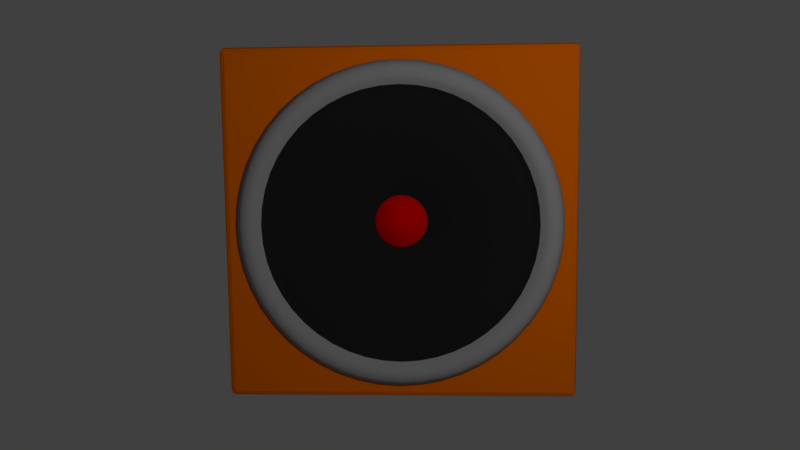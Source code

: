 # Source: speaker.blend  (saved by Blender 2.79.0; exported with 4.5.12 LTS)
import bpy
from mathutils import Matrix  # noqa: F401  (used for matrix-valued properties, if any)

bpy.ops.wm.read_factory_settings(use_empty=True)
scene = bpy.context.scene
scene.name = 'Scene'

# ---- collections
col_collection_1 = bpy.data.collections.new('Collection 1'); scene.collection.children.link(col_collection_1)

# ---- materials (node trees are filled in below, after node groups)
mat_box = bpy.data.materials.new('Box')
mat_box.alpha_threshold = 0.0
mat_box.use_transparent_shadow = False
mat_box.diffuse_color = (0.8, 0.1453, 0.0, 1.0)
mat_box.roughness = 0.5
mat_box.specular_intensity = 0.2037
mat_box.line_color = (0.0, 0.0, 0.0, 1.0)
mat_knob = bpy.data.materials.new('Knob')
mat_knob.alpha_threshold = 0.0
mat_knob.use_transparent_shadow = False
mat_knob.diffuse_color = (0.8, 0.0, 0.0, 1.0)
mat_knob.roughness = 0.5
mat_knob.specular_intensity = 0.5952
mat_membrane = bpy.data.materials.new('Membrane')
mat_membrane.alpha_threshold = 0.0
mat_membrane.use_transparent_shadow = False
mat_membrane.diffuse_color = (0.01715, 0.01715, 0.01715, 1.0)
mat_membrane.roughness = 0.5
mat_membrane.specular_intensity = 0.06878
mat_ring = bpy.data.materials.new('Ring')
mat_ring.alpha_threshold = 0.0
mat_ring.use_transparent_shadow = False
mat_ring.diffuse_color = (0.3251, 0.3251, 0.3251, 1.0)
mat_ring.roughness = 0.5
mat_ring.specular_intensity = 0.7698

# ---- material node trees

# ---- world
world_world = bpy.data.worlds.new('World'); scene.world = world_world
world_world.color = (0.05088, 0.05088, 0.05088)
world_world.use_sun_shadow = False
world_world.sun_shadow_jitter_overblur = 0.0
world_world.cycles.sampling_method = 'MANUAL'

# ---- cameras
cam_camera = bpy.data.cameras.new('Camera')
cam_camera.clip_end = 100.0
cam_camera.lens = 35.0
cam_camera.sensor_width = 32.0
cam_camera.sensor_height = 18.0
cam_camera.ortho_scale = 7.314
cam_camera.dof.focus_distance = 0.0
cam_camera.dof.aperture_fstop = 128.0

# ---- lights
light_lamp = bpy.data.lights.new('Lamp', 'POINT')
light_lamp.transmission_factor = 0.0
light_lamp.cutoff_distance = 30.0
light_lamp.energy = 100.0
light_lamp.shadow_buffer_clip_start = 1.001
light_lamp.shadow_soft_size = 0.1
light_lamp.shadow_maximum_resolution = 0.006
light_lamp.use_absolute_resolution = True

# ---- meshes
me_cube = bpy.data.meshes.new('Cube')
me_cube.from_pydata([(0.9145, -4.413e-09, 0.000476), (0.9223, -6.449e-09, 0.02105), (0.8912, -7.566e-09, 0.05128), (0.8514, -6.625e-09, 0.06019), (0.8135, -5.812e-09, 0.04824), (0.7861, -6.219e-09, 0.0183), (0.7526, -4.89e-09, 6.9e-05), (0.9067, 0.1194, 0.000476), (0.9144, 0.1204, 0.02105), (0.8835, 0.1163, 0.05128), (0.8441, 0.1111, 0.06019), (0.8065, 0.1062, 0.04824), (0.7793, 0.1026, 0.0183), (0.7462, 0.09824, 6.901e-05), (0.8834, 0.2367, 0.000476), (0.8909, 0.2387, 0.02105), (0.8608, 0.2306, 0.05128), (0.8224, 0.2204, 0.06019), (0.7857, 0.2105, 0.04824), (0.7593, 0.2034, 0.0183), (0.727, 0.1948, 6.901e-05), (0.8449, 0.35, 0.000476), (0.8521, 0.3529, 0.02105), (0.8233, 0.341, 0.05128), (0.7866, 0.3258, 0.06019), (0.7515, 0.3113, 0.04824), (0.7262, 0.3008, 0.0183), (0.6953, 0.288, 6.896e-05), (0.792, 0.4573, 0.0004759), (0.7987, 0.4611, 0.02105), (0.7718, 0.4456, 0.05128), (0.7374, 0.4257, 0.06019), (0.7045, 0.4067, 0.04824), (0.6807, 0.393, 0.0183), (0.6518, 0.3763, 6.893e-05), (0.7255, 0.5567, 0.0004759), (0.7317, 0.5615, 0.02105), (0.707, 0.5425, 0.05128), (0.6755, 0.5183, 0.06019), (0.6454, 0.4952, 0.04824), (0.6236, 0.4785, 0.0183), (0.5971, 0.4582, 6.893e-05), (0.6467, 0.6467, 0.0004759), (0.6522, 0.6522, 0.02105), (0.6301, 0.6301, 0.05128), (0.6021, 0.6021, 0.06019), (0.5752, 0.5752, 0.04824), (0.5558, 0.5558, 0.0183), (0.5322, 0.5322, 6.897e-05), (0.5567, 0.7255, 0.000476), (0.5615, 0.7317, 0.02105), (0.5425, 0.707, 0.05128), (0.5183, 0.6755, 0.06019), (0.4952, 0.6454, 0.04824), (0.4785, 0.6236, 0.0183), (0.4582, 0.5971, 6.899e-05), (0.4573, 0.792, 0.0004759), (0.4611, 0.7987, 0.02105), (0.4456, 0.7718, 0.05128), (0.4257, 0.7374, 0.06019), (0.4067, 0.7045, 0.04824), (0.393, 0.6807, 0.0183), (0.3763, 0.6518, 6.901e-05), (0.35, 0.8449, 0.0004759), (0.3529, 0.8521, 0.02105), (0.341, 0.8233, 0.05128), (0.3258, 0.7866, 0.06019), (0.3113, 0.7515, 0.04824), (0.3008, 0.7262, 0.0183), (0.288, 0.6953, 6.904e-05), (0.2367, 0.8834, 0.000476), (0.2387, 0.8909, 0.02105), (0.2306, 0.8608, 0.05128), (0.2204, 0.8224, 0.06019), (0.2105, 0.7857, 0.04824), (0.2034, 0.7593, 0.0183), (0.1948, 0.727, 6.905e-05), (0.1194, 0.9067, 0.000476), (0.1204, 0.9144, 0.02105), (0.1163, 0.8835, 0.05128), (0.1111, 0.8441, 0.06019), (0.1062, 0.8065, 0.04824), (0.1026, 0.7793, 0.0183), (0.09824, 0.7462, 6.904e-05), (1.172e-07, 0.9145, 0.000476), (1.214e-07, 0.9223, 0.02105), (9.774e-08, 0.8912, 0.05128), (7.72e-08, 0.8514, 0.06019), (7.433e-08, 0.8135, 0.04824), (6.167e-08, 0.7861, 0.0183), (4.303e-08, 0.7526, 6.901e-05), (-0.1194, 0.9067, 0.000476), (-0.1204, 0.9144, 0.02105), (-0.1163, 0.8835, 0.05128), (-0.1111, 0.8441, 0.06019), (-0.1062, 0.8065, 0.04824), (-0.1026, 0.7793, 0.0183), (-0.09824, 0.7462, 6.896e-05), (-0.2367, 0.8834, 0.000476), (-0.2387, 0.8909, 0.02105), (-0.2306, 0.8608, 0.05128), (-0.2204, 0.8224, 0.06019), (-0.2105, 0.7857, 0.04824), (-0.2034, 0.7593, 0.0183), (-0.1948, 0.727, 6.896e-05), (-0.35, 0.8449, 0.0004759), (-0.3529, 0.8521, 0.02105), (-0.341, 0.8233, 0.05128), (-0.3258, 0.7866, 0.06019), (-0.3113, 0.7515, 0.04824), (-0.3008, 0.7262, 0.0183), (-0.288, 0.6953, 6.896e-05), (-0.4573, 0.792, 0.0004759), (-0.4611, 0.7987, 0.02105), (-0.4456, 0.7718, 0.05128), (-0.4257, 0.7374, 0.06019), (-0.4067, 0.7045, 0.04824), (-0.393, 0.6807, 0.0183), (-0.3763, 0.6518, 6.899e-05), (-0.5567, 0.7255, 0.000476), (-0.5615, 0.7317, 0.02105), (-0.5425, 0.707, 0.05128), (-0.5183, 0.6755, 0.06019), (-0.4952, 0.6454, 0.04824), (-0.4785, 0.6236, 0.0183), (-0.4582, 0.5971, 6.898e-05), (-0.6467, 0.6467, 0.000476), (-0.6522, 0.6522, 0.02105), (-0.6301, 0.6301, 0.05128), (-0.6021, 0.6021, 0.06019), (-0.5752, 0.5752, 0.04824), (-0.5558, 0.5558, 0.0183), (-0.5322, 0.5322, 6.896e-05), (-0.7255, 0.5567, 0.000476), (-0.7317, 0.5615, 0.02105), (-0.707, 0.5425, 0.05128), (-0.6755, 0.5183, 0.06019), (-0.6454, 0.4952, 0.04824), (-0.6236, 0.4785, 0.0183), (-0.5971, 0.4582, 6.898e-05), (-0.792, 0.4573, 0.0004759), (-0.7987, 0.4611, 0.02105), (-0.7718, 0.4456, 0.05128), (-0.7374, 0.4257, 0.06019), (-0.7045, 0.4067, 0.04824), (-0.6807, 0.393, 0.0183), (-0.6518, 0.3763, 6.9e-05), (-0.8449, 0.35, 0.0004759), (-0.8521, 0.3529, 0.02105), (-0.8233, 0.341, 0.05128), (-0.7866, 0.3258, 0.06019), (-0.7515, 0.3113, 0.04824), (-0.7262, 0.3008, 0.0183), (-0.6953, 0.288, 6.897e-05), (-0.8834, 0.2367, 0.0004759), (-0.8909, 0.2387, 0.02105), (-0.8608, 0.2306, 0.05128), (-0.8224, 0.2204, 0.06019), (-0.7857, 0.2105, 0.04824), (-0.7593, 0.2034, 0.0183), (-0.727, 0.1948, 6.896e-05), (-0.9067, 0.1194, 0.000476), (-0.9144, 0.1204, 0.02105), (-0.8835, 0.1163, 0.05128), (-0.8441, 0.1111, 0.06019), (-0.8065, 0.1062, 0.04824), (-0.7793, 0.1026, 0.0183), (-0.7462, 0.09824, 6.895e-05), (-0.9145, 8.113e-08, 0.0004759), (-0.9223, 8.042e-08, 0.02105), (-0.8912, 7.545e-08, 0.05128), (-0.8514, 6.904e-08, 0.06019), (-0.8135, 6.253e-08, 0.04824), (-0.7861, 5.831e-08, 0.0183), (-0.7526, 5.598e-08, 6.896e-05), (-0.9067, -0.1194, 0.000476), (-0.9144, -0.1204, 0.02105), (-0.8835, -0.1163, 0.05128), (-0.8441, -0.1111, 0.06019), (-0.8065, -0.1062, 0.04824), (-0.7793, -0.1026, 0.0183), (-0.7462, -0.09824, 6.896e-05), (-0.8834, -0.2367, 0.0004759), (-0.8909, -0.2387, 0.02105), (-0.8608, -0.2306, 0.05128), (-0.8224, -0.2204, 0.06019), (-0.7857, -0.2105, 0.04824), (-0.7593, -0.2034, 0.0183), (-0.727, -0.1948, 6.896e-05), (-0.8449, -0.35, 0.0004759), (-0.8521, -0.3529, 0.02105), (-0.8233, -0.341, 0.05128), (-0.7866, -0.3258, 0.06019), (-0.7515, -0.3113, 0.04824), (-0.7262, -0.3008, 0.0183), (-0.6953, -0.288, 6.898e-05), (-0.792, -0.4573, 0.000476), (-0.7987, -0.4611, 0.02105), (-0.7718, -0.4456, 0.05128), (-0.7374, -0.4257, 0.06019), (-0.7045, -0.4067, 0.04824), (-0.6807, -0.393, 0.0183), (-0.6518, -0.3763, 6.898e-05), (-0.7255, -0.5567, 0.000476), (-0.7317, -0.5615, 0.02105), (-0.707, -0.5425, 0.05128), (-0.6755, -0.5183, 0.06019), (-0.6454, -0.4952, 0.04824), (-0.6236, -0.4785, 0.0183), (-0.5971, -0.4582, 6.899e-05), (-0.6467, -0.6467, 0.000476), (-0.6522, -0.6522, 0.02105), (-0.6301, -0.6301, 0.05128), (-0.6021, -0.6021, 0.06019), (-0.5752, -0.5752, 0.04824), (-0.5558, -0.5558, 0.0183), (-0.5322, -0.5322, 6.897e-05), (-0.5567, -0.7255, 0.000476), (-0.5615, -0.7317, 0.02105), (-0.5425, -0.707, 0.05128), (-0.5183, -0.6755, 0.06019), (-0.4952, -0.6454, 0.04824), (-0.4785, -0.6236, 0.0183), (-0.4582, -0.5971, 6.896e-05), (-0.4573, -0.792, 0.0004759), (-0.4611, -0.7987, 0.02105), (-0.4456, -0.7718, 0.05128), (-0.4257, -0.7374, 0.06019), (-0.4067, -0.7045, 0.04824), (-0.393, -0.6807, 0.0183), (-0.3763, -0.6518, 6.897e-05), (-0.35, -0.8449, 0.0004759), (-0.3529, -0.8521, 0.02105), (-0.341, -0.8233, 0.05128), (-0.3258, -0.7866, 0.06019), (-0.3113, -0.7515, 0.04824), (-0.3008, -0.7262, 0.0183), (-0.288, -0.6953, 6.9e-05), (-0.2367, -0.8834, 0.0004759), (-0.2387, -0.8909, 0.02105), (-0.2306, -0.8608, 0.05128), (-0.2204, -0.8224, 0.06019), (-0.2105, -0.7857, 0.04824), (-0.2034, -0.7593, 0.0183), (-0.1948, -0.727, 6.904e-05), (-0.1194, -0.9067, 0.0004759), (-0.1204, -0.9144, 0.02105), (-0.1163, -0.8835, 0.05128), (-0.1111, -0.8441, 0.06019), (-0.1062, -0.8065, 0.04824), (-0.1026, -0.7793, 0.0183), (-0.09824, -0.7462, 6.9e-05), (1.016e-07, -0.9145, 0.000476), (1.068e-07, -0.9223, 0.02105), (9.205e-08, -0.8912, 0.05128), (7.362e-08, -0.8514, 0.06019), (5.5e-08, -0.8135, 0.04824), (2.647e-08, -0.7861, 0.0183), (2.856e-09, -0.7526, 6.898e-05), (0.1194, -0.9067, 0.000476), (0.1204, -0.9144, 0.02105), (0.1163, -0.8835, 0.05128), (0.1111, -0.8441, 0.06019), (0.1062, -0.8065, 0.04824), (0.1026, -0.7793, 0.0183), (0.09824, -0.7462, 6.899e-05), (0.2367, -0.8834, 0.000476), (0.2387, -0.8909, 0.02105), (0.2306, -0.8608, 0.05128), (0.2204, -0.8224, 0.06019), (0.2105, -0.7857, 0.04824), (0.2034, -0.7593, 0.0183), (0.1948, -0.727, 6.9e-05), (0.35, -0.8449, 0.0004759), (0.3529, -0.8521, 0.02105), (0.341, -0.8233, 0.05128), (0.3258, -0.7866, 0.06019), (0.3113, -0.7515, 0.04824), (0.3008, -0.7262, 0.0183), (0.288, -0.6953, 6.901e-05), (0.4573, -0.792, 0.0004759), (0.4611, -0.7987, 0.02105), (0.4456, -0.7718, 0.05128), (0.4257, -0.7374, 0.06019), (0.4067, -0.7045, 0.04824), (0.393, -0.6807, 0.0183), (0.3763, -0.6518, 6.9e-05), (0.5567, -0.7255, 0.000476), (0.5615, -0.7317, 0.02105), (0.5425, -0.707, 0.05128), (0.5183, -0.6755, 0.06019), (0.4952, -0.6454, 0.04824), (0.4785, -0.6236, 0.0183), (0.4582, -0.5971, 6.898e-05), (0.6467, -0.6467, 0.000476), (0.6522, -0.6522, 0.02105), (0.6301, -0.6301, 0.05128), (0.6021, -0.6021, 0.06019), (0.5752, -0.5752, 0.04824), (0.5558, -0.5558, 0.0183), (0.5322, -0.5322, 6.898e-05), (0.7255, -0.5567, 0.0004759), (0.7317, -0.5615, 0.02105), (0.707, -0.5425, 0.05128), (0.6755, -0.5183, 0.06019), (0.6454, -0.4952, 0.04824), (0.6236, -0.4785, 0.0183), (0.5971, -0.4582, 6.894e-05), (0.792, -0.4573, 0.0004759), (0.7987, -0.4611, 0.02105), (0.7718, -0.4456, 0.05128), (0.7374, -0.4257, 0.06019), (0.7045, -0.4067, 0.04824), (0.6807, -0.393, 0.0183), (0.6518, -0.3763, 6.895e-05), (0.8449, -0.35, 0.0004759), (0.8521, -0.3529, 0.02105), (0.8233, -0.341, 0.05128), (0.7866, -0.3258, 0.06019), (0.7515, -0.3113, 0.04824), (0.7262, -0.3008, 0.0183), (0.6953, -0.288, 6.898e-05), (0.8834, -0.2367, 0.000476), (0.8909, -0.2387, 0.02105), (0.8608, -0.2306, 0.05128), (0.8224, -0.2204, 0.06019), (0.7857, -0.2105, 0.04824), (0.7593, -0.2034, 0.0183), (0.727, -0.1948, 6.898e-05), (0.9067, -0.1194, 0.000476), (0.9144, -0.1204, 0.02105), (0.8835, -0.1163, 0.05128), (0.8441, -0.1111, 0.06019), (0.8065, -0.1062, 0.04824), (0.7793, -0.1026, 0.0183), (0.7462, -0.09824, 6.898e-05), (0.09299, 0.1212, -0.1824), (0.07638, 0.1323, -0.1824), (0.1323, 0.07638, -0.1824), (0.1212, 0.09299, -0.1824), (0.1323, -0.07638, -0.1824), (0.1411, -0.05846, -0.1824), (-0.07638, -0.1323, -0.1824), (-0.05846, -0.1411, -0.1824), (-0.1514, 0.01994, -0.1824), (-0.1528, 1.38e-08, -0.1824), (0.01994, 0.1514, -0.1824), (-7.251e-09, 0.1528, -0.1824), (-0.07638, 0.1323, -0.1824), (-0.09299, 0.1212, -0.1824), (0.01994, -0.1514, -0.1824), (0.03954, -0.1476, -0.1824), (0.1476, 0.03954, -0.1824), (0.1411, 0.05846, -0.1824), (-0.1411, -0.05846, -0.1824), (-0.1323, -0.07638, -0.1824), (0.09299, -0.1212, -0.1824), (0.108, -0.108, -0.1824), (-0.01994, 0.1514, -0.1824), (-0.1323, 0.07638, -0.1824), (-0.1411, 0.05846, -0.1824), (0.108, 0.108, -0.1824), (-0.03954, -0.1476, -0.1824), (0.1212, -0.09299, -0.1824), (-0.09299, -0.1212, -0.1824), (0.05846, -0.1411, -0.1824), (-0.108, 0.108, -0.1824), (-0.1476, 0.03954, -0.1824), (-0.01994, -0.1514, -0.1824), (0.03954, 0.1476, -0.1824), (0.1514, 0.01994, -0.1824), (-0.03954, 0.1476, -0.1824), (0.1476, -0.03954, -0.1824), (0.1514, -0.01994, -0.1824), (-0.108, -0.108, -0.1824), (-0.1476, -0.03954, -0.1824), (0.1528, 4.472e-10, -0.1824), (-0.1514, -0.01994, -0.1824), (0.05846, 0.1411, -0.1824), (0.07638, -0.1323, -0.1824), (-0.1212, 0.09299, -0.1824), (-7.251e-09, -0.1528, -0.1824), (-0.05846, 0.1411, -0.1824), (-0.1212, -0.09299, -0.1824), (0.0918, 0.1196, -0.1787), (0.0754, 0.1306, -0.1787), (0.1306, 0.0754, -0.1787), (0.1196, 0.0918, -0.1787), (0.1306, -0.0754, -0.1787), (0.1393, -0.05771, -0.1787), (-0.0754, -0.1306, -0.1787), (-0.05771, -0.1393, -0.1787), (-0.1495, 0.01968, -0.1787), (-0.1508, 1.278e-08, -0.1787), (0.01968, 0.1495, -0.1787), (-2.738e-09, 0.1508, -0.1787), (-0.0754, 0.1306, -0.1787), (-0.0918, 0.1196, -0.1787), (0.01968, -0.1495, -0.1787), (0.03903, -0.1457, -0.1787), (0.1457, 0.03903, -0.1787), (0.1393, 0.05771, -0.1787), (-0.1393, -0.05771, -0.1787), (-0.1306, -0.0754, -0.1787), (0.0918, -0.1196, -0.1787), (0.1066, -0.1066, -0.1787), (-0.01968, 0.1495, -0.1787), (-0.1306, 0.0754, -0.1787), (-0.1393, 0.05771, -0.1787), (0.1066, 0.1066, -0.1787), (-0.03903, -0.1457, -0.1787), (0.1196, -0.0918, -0.1787), (-0.0918, -0.1196, -0.1787), (0.05771, -0.1393, -0.1787), (-0.1066, 0.1066, -0.1787), (-0.1457, 0.03903, -0.1787), (-0.01968, -0.1495, -0.1787), (0.03903, 0.1457, -0.1787), (0.1495, 0.01968, -0.1787), (-0.03903, 0.1457, -0.1787), (0.1457, -0.03903, -0.1787), (0.1495, -0.01968, -0.1787), (-0.1066, -0.1066, -0.1787), (-0.1457, -0.03903, -0.1787), (0.1508, -4.018e-10, -0.1787), (-0.1495, -0.01968, -0.1787), (0.05771, 0.1393, -0.1787), (0.0754, -0.1306, -0.1787), (-0.1196, 0.0918, -0.1787), (-2.738e-09, -0.1508, -0.1787), (-0.05771, 0.1393, -0.1787), (-0.1196, -0.0918, -0.1787), (0.01332, 0.01736, -0.1218), (0.01094, 0.01895, -0.1218), (0.01895, 0.01094, -0.1218), (0.01736, 0.01332, -0.1218), (0.01895, -0.01094, -0.1218), (0.02022, -0.008374, -0.1218), (-0.01094, -0.01895, -0.1218), (-0.008374, -0.02022, -0.1218), (-0.0217, 0.002856, -0.1218), (-0.02188, 4.062e-09, -0.1218), (0.002856, 0.0217, -0.1218), (-2.619e-08, 0.02188, -0.1218), (-0.01094, 0.01895, -0.1218), (-0.01332, 0.01736, -0.1218), (0.002856, -0.0217, -0.1218), (0.005664, -0.02114, -0.1218), (0.02114, 0.005664, -0.1218), (0.02022, 0.008374, -0.1218), (-0.02022, -0.008374, -0.1218), (-0.01895, -0.01094, -0.1218), (0.01332, -0.01736, -0.1218), (0.01547, -0.01547, -0.1218), (-0.002856, 0.0217, -0.1218), (-0.01895, 0.01094, -0.1218), (-0.02022, 0.008374, -0.1218), (0.01547, 0.01547, -0.1218), (-0.005664, -0.02114, -0.1218), (0.01736, -0.01332, -0.1218), (-0.01332, -0.01736, -0.1218), (0.008374, -0.02022, -0.1218), (-0.01547, 0.01547, -0.1218), (-0.02114, 0.005664, -0.1218), (-0.002856, -0.0217, -0.1218), (0.005664, 0.02114, -0.1218), (0.0217, 0.002856, -0.1218), (-0.005664, 0.02114, -0.1218), (0.02114, -0.005664, -0.1218), (0.0217, -0.002856, -0.1218), (-0.01547, -0.01547, -0.1218), (-0.02114, -0.005664, -0.1218), (0.02188, 2.149e-09, -0.1218), (-0.0217, -0.002856, -0.1218), (0.008374, 0.02022, -0.1218), (0.01094, -0.01895, -0.1218), (-0.01736, 0.01332, -0.1218), (-2.619e-08, -0.02188, -0.1218), (-0.008374, 0.02022, -0.1218), (-0.01736, -0.01332, -0.1218), (1.0, 0.9698, -0.9698), (0.9698, 0.9698, -1.0), (0.9698, 1.0, -0.9698), (0.9911, 0.9698, -0.9911), (0.9872, 0.9872, -0.9872), (0.9698, 0.9911, -0.9911), (0.9911, 0.9911, -0.9698), (1.0, -0.9698, -0.9698), (0.9698, -1.0, -0.9698), (0.9698, -0.9698, -1.0), (0.9911, -0.9911, -0.9698), (0.9872, -0.9872, -0.9872), (0.9698, -0.9911, -0.9911), (0.9911, -0.9698, -0.9911), (-0.9698, -1.0, -0.9698), (-1.0, -0.9698, -0.9698), (-0.9698, -0.9698, -1.0), (-0.9911, -0.9911, -0.9698), (-0.9872, -0.9872, -0.9872), (-0.9911, -0.9698, -0.9911), (-0.9698, -0.9911, -0.9911), (-0.9698, 1.0, -0.9698), (-0.9698, 0.9698, -1.0), (-1.0, 0.9698, -0.9698), (-0.9698, 0.9911, -0.9911), (-0.9872, 0.9872, -0.9872), (-0.9911, 0.9698, -0.9911), (-0.9911, 0.9911, -0.9698), (1.0, 0.9698, -0.03023), (0.9698, 1.0, -0.03023), (0.9698, 0.9698, 1.907e-05), (0.9911, 0.9911, -0.03023), (0.9889, 0.9889, -0.01114), (0.9698, 0.9911, -0.008848), (0.9911, 0.9698, -0.008848), (1.0, -0.9698, -0.03023), (0.9698, -0.9698, 0.0), (0.9698, -1.0, -0.03023), (0.9911, -0.9698, -0.008853), (0.9872, -0.9872, -0.01278), (0.9698, -0.9911, -0.008853), (0.9911, -0.9911, -0.03023), (-0.9698, -1.0, -0.03023), (-0.9698, -0.9698, 1.907e-05), (-1.0, -0.9698, -0.03023), (-0.9698, -0.9911, -0.008848), (-0.9889, -0.9889, -0.01114), (-0.9911, -0.9698, -0.008848), (-0.9911, -0.9911, -0.03023), (-1.0, 0.9698, -0.03023), (-0.9698, 0.9698, 0.0), (-0.9698, 1.0, -0.03023), (-0.9911, 0.9698, -0.008853), (-0.9872, 0.9872, -0.01278), (-0.9698, 0.9911, -0.008853), (-0.9911, 0.9911, -0.03023)], [], [(0, 7, 8, 1), (1, 8, 9, 2), (2, 9, 10, 3), (3, 10, 11, 4), (4, 11, 12, 5), (5, 12, 13, 6), (7, 14, 15, 8), (8, 15, 16, 9), (9, 16, 17, 10), (10, 17, 18, 11), (11, 18, 19, 12), (12, 19, 20, 13), (14, 21, 22, 15), (15, 22, 23, 16), (16, 23, 24, 17), (17, 24, 25, 18), (18, 25, 26, 19), (19, 26, 27, 20), (21, 28, 29, 22), (22, 29, 30, 23), (23, 30, 31, 24), (24, 31, 32, 25), (25, 32, 33, 26), (26, 33, 34, 27), (28, 35, 36, 29), (29, 36, 37, 30), (30, 37, 38, 31), (31, 38, 39, 32), (32, 39, 40, 33), (33, 40, 41, 34), (35, 42, 43, 36), (36, 43, 44, 37), (37, 44, 45, 38), (38, 45, 46, 39), (39, 46, 47, 40), (40, 47, 48, 41), (42, 49, 50, 43), (43, 50, 51, 44), (44, 51, 52, 45), (45, 52, 53, 46), (46, 53, 54, 47), (47, 54, 55, 48), (49, 56, 57, 50), (50, 57, 58, 51), (51, 58, 59, 52), (52, 59, 60, 53), (53, 60, 61, 54), (54, 61, 62, 55), (56, 63, 64, 57), (57, 64, 65, 58), (58, 65, 66, 59), (59, 66, 67, 60), (60, 67, 68, 61), (61, 68, 69, 62), (63, 70, 71, 64), (64, 71, 72, 65), (65, 72, 73, 66), (66, 73, 74, 67), (67, 74, 75, 68), (68, 75, 76, 69), (70, 77, 78, 71), (71, 78, 79, 72), (72, 79, 80, 73), (73, 80, 81, 74), (74, 81, 82, 75), (75, 82, 83, 76), (77, 84, 85, 78), (78, 85, 86, 79), (79, 86, 87, 80), (80, 87, 88, 81), (81, 88, 89, 82), (82, 89, 90, 83), (84, 91, 92, 85), (85, 92, 93, 86), (86, 93, 94, 87), (87, 94, 95, 88), (88, 95, 96, 89), (89, 96, 97, 90), (91, 98, 99, 92), (92, 99, 100, 93), (93, 100, 101, 94), (94, 101, 102, 95), (95, 102, 103, 96), (96, 103, 104, 97), (98, 105, 106, 99), (99, 106, 107, 100), (100, 107, 108, 101), (101, 108, 109, 102), (102, 109, 110, 103), (103, 110, 111, 104), (105, 112, 113, 106), (106, 113, 114, 107), (107, 114, 115, 108), (108, 115, 116, 109), (109, 116, 117, 110), (110, 117, 118, 111), (112, 119, 120, 113), (113, 120, 121, 114), (114, 121, 122, 115), (115, 122, 123, 116), (116, 123, 124, 117), (117, 124, 125, 118), (119, 126, 127, 120), (120, 127, 128, 121), (121, 128, 129, 122), (122, 129, 130, 123), (123, 130, 131, 124), (124, 131, 132, 125), (126, 133, 134, 127), (127, 134, 135, 128), (128, 135, 136, 129), (129, 136, 137, 130), (130, 137, 138, 131), (131, 138, 139, 132), (133, 140, 141, 134), (134, 141, 142, 135), (135, 142, 143, 136), (136, 143, 144, 137), (137, 144, 145, 138), (138, 145, 146, 139), (140, 147, 148, 141), (141, 148, 149, 142), (142, 149, 150, 143), (143, 150, 151, 144), (144, 151, 152, 145), (145, 152, 153, 146), (147, 154, 155, 148), (148, 155, 156, 149), (149, 156, 157, 150), (150, 157, 158, 151), (151, 158, 159, 152), (152, 159, 160, 153), (154, 161, 162, 155), (155, 162, 163, 156), (156, 163, 164, 157), (157, 164, 165, 158), (158, 165, 166, 159), (159, 166, 167, 160), (161, 168, 169, 162), (162, 169, 170, 163), (163, 170, 171, 164), (164, 171, 172, 165), (165, 172, 173, 166), (166, 173, 174, 167), (168, 175, 176, 169), (169, 176, 177, 170), (170, 177, 178, 171), (171, 178, 179, 172), (172, 179, 180, 173), (173, 180, 181, 174), (175, 182, 183, 176), (176, 183, 184, 177), (177, 184, 185, 178), (178, 185, 186, 179), (179, 186, 187, 180), (180, 187, 188, 181), (182, 189, 190, 183), (183, 190, 191, 184), (184, 191, 192, 185), (185, 192, 193, 186), (186, 193, 194, 187), (187, 194, 195, 188), (189, 196, 197, 190), (190, 197, 198, 191), (191, 198, 199, 192), (192, 199, 200, 193), (193, 200, 201, 194), (194, 201, 202, 195), (196, 203, 204, 197), (197, 204, 205, 198), (198, 205, 206, 199), (199, 206, 207, 200), (200, 207, 208, 201), (201, 208, 209, 202), (203, 210, 211, 204), (204, 211, 212, 205), (205, 212, 213, 206), (206, 213, 214, 207), (207, 214, 215, 208), (208, 215, 216, 209), (210, 217, 218, 211), (211, 218, 219, 212), (212, 219, 220, 213), (213, 220, 221, 214), (214, 221, 222, 215), (215, 222, 223, 216), (217, 224, 225, 218), (218, 225, 226, 219), (219, 226, 227, 220), (220, 227, 228, 221), (221, 228, 229, 222), (222, 229, 230, 223), (224, 231, 232, 225), (225, 232, 233, 226), (226, 233, 234, 227), (227, 234, 235, 228), (228, 235, 236, 229), (229, 236, 237, 230), (231, 238, 239, 232), (232, 239, 240, 233), (233, 240, 241, 234), (234, 241, 242, 235), (235, 242, 243, 236), (236, 243, 244, 237), (238, 245, 246, 239), (239, 246, 247, 240), (240, 247, 248, 241), (241, 248, 249, 242), (242, 249, 250, 243), (243, 250, 251, 244), (245, 252, 253, 246), (246, 253, 254, 247), (247, 254, 255, 248), (248, 255, 256, 249), (249, 256, 257, 250), (250, 257, 258, 251), (252, 259, 260, 253), (253, 260, 261, 254), (254, 261, 262, 255), (255, 262, 263, 256), (256, 263, 264, 257), (257, 264, 265, 258), (259, 266, 267, 260), (260, 267, 268, 261), (261, 268, 269, 262), (262, 269, 270, 263), (263, 270, 271, 264), (264, 271, 272, 265), (266, 273, 274, 267), (267, 274, 275, 268), (268, 275, 276, 269), (269, 276, 277, 270), (270, 277, 278, 271), (271, 278, 279, 272), (273, 280, 281, 274), (274, 281, 282, 275), (275, 282, 283, 276), (276, 283, 284, 277), (277, 284, 285, 278), (278, 285, 286, 279), (280, 287, 288, 281), (281, 288, 289, 282), (282, 289, 290, 283), (283, 290, 291, 284), (284, 291, 292, 285), (285, 292, 293, 286), (287, 294, 295, 288), (288, 295, 296, 289), (289, 296, 297, 290), (290, 297, 298, 291), (291, 298, 299, 292), (292, 299, 300, 293), (294, 301, 302, 295), (295, 302, 303, 296), (296, 303, 304, 297), (297, 304, 305, 298), (298, 305, 306, 299), (299, 306, 307, 300), (301, 308, 309, 302), (302, 309, 310, 303), (303, 310, 311, 304), (304, 311, 312, 305), (305, 312, 313, 306), (306, 313, 314, 307), (308, 315, 316, 309), (309, 316, 317, 310), (310, 317, 318, 311), (311, 318, 319, 312), (312, 319, 320, 313), (313, 320, 321, 314), (315, 322, 323, 316), (316, 323, 324, 317), (317, 324, 325, 318), (318, 325, 326, 319), (319, 326, 327, 320), (320, 327, 328, 321), (322, 329, 330, 323), (323, 330, 331, 324), (324, 331, 332, 325), (325, 332, 333, 326), (326, 333, 334, 327), (327, 334, 335, 328), (329, 0, 1, 330), (330, 1, 2, 331), (331, 2, 3, 332), (332, 3, 4, 333), (333, 4, 5, 334), (334, 5, 6, 335), (509, 482, 501, 531), (510, 0, 329, 322, 315, 308, 301, 294, 287, 280, 273, 266, 259, 252, 245, 238, 231, 224, 217, 210, 203, 196, 189, 182, 175, 168, 523, 516), (488, 517, 522, 494), (530, 523, 168, 161, 154, 147, 140, 133, 126, 119, 112, 105, 98, 91, 84, 77, 70, 63, 56, 49, 42, 35, 28, 21, 14, 7, 0, 510), (495, 524, 529, 503), (481, 489, 496, 502), (321, 328, 372, 341), (383, 374, 422, 431), (48, 55, 336, 361), (209, 216, 374, 383), (139, 146, 359, 380), (118, 125, 349, 348), (335, 6, 376, 373), (27, 34, 338, 353), (195, 202, 355, 354), (76, 83, 346, 369), (300, 307, 363, 357), (293, 300, 357, 356), (328, 335, 373, 372), (251, 258, 381, 368), (97, 104, 371, 358), (125, 132, 366, 349), (237, 244, 362, 343), (181, 188, 375, 377), (286, 293, 356, 379), (174, 181, 377, 345), (230, 237, 343, 342), (146, 153, 360, 359), (265, 272, 351, 350), (167, 174, 345, 344), (132, 139, 380, 366), (13, 20, 352, 370), (6, 13, 370, 376), (307, 314, 340, 363), (202, 209, 383, 355), (90, 97, 358, 347), (55, 62, 337, 336), (104, 111, 382, 371), (216, 223, 364, 374), (34, 41, 339, 338), (41, 48, 361, 339), (272, 279, 365, 351), (111, 118, 348, 382), (20, 27, 353, 352), (244, 251, 368, 362), (83, 90, 347, 346), (258, 265, 350, 381), (153, 160, 367, 360), (160, 167, 344, 367), (69, 76, 369, 378), (62, 69, 378, 337), (314, 321, 341, 340), (279, 286, 379, 365), (188, 195, 354, 375), (223, 230, 342, 364), (407, 408, 456, 455), (372, 373, 421, 420), (359, 360, 408, 407), (341, 372, 420, 389), (374, 364, 412, 422), (361, 336, 384, 409), (345, 377, 425, 393), (336, 337, 385, 384), (375, 354, 402, 423), (343, 362, 410, 391), (381, 350, 398, 429), (338, 339, 387, 386), (339, 361, 409, 387), (363, 340, 388, 411), (382, 348, 396, 430), (340, 341, 389, 388), (373, 376, 424, 421), (364, 342, 390, 412), (337, 378, 426, 385), (342, 343, 391, 390), (377, 375, 423, 425), (351, 365, 413, 399), (355, 383, 431, 403), (344, 345, 393, 392), (378, 369, 417, 426), (349, 366, 414, 397), (353, 338, 386, 401), (346, 347, 395, 394), (365, 379, 427, 413), (367, 344, 392, 415), (379, 356, 404, 427), (348, 349, 397, 396), (366, 380, 428, 414), (362, 368, 416, 410), (380, 359, 407, 428), (350, 351, 399, 398), (360, 367, 415, 408), (357, 363, 411, 405), (352, 353, 401, 400), (368, 381, 429, 416), (369, 346, 394, 417), (354, 355, 403, 402), (376, 370, 418, 424), (370, 352, 400, 418), (356, 357, 405, 404), (371, 382, 430, 419), (358, 371, 419, 406), (347, 358, 406, 395), (441, 473, 471, 450, 451, 479, 470, 460, 438, 439, 458, 464, 477, 446, 447, 461, 475, 452, 453, 459, 436, 437, 468, 469, 472, 466, 448, 449, 434, 435, 457, 432, 433, 474, 465, 442, 443, 454, 467, 478, 444, 445, 462, 476, 455, 456, 463, 440), (389, 420, 468, 437), (422, 412, 460, 470), (409, 384, 432, 457), (393, 425, 473, 441), (384, 385, 433, 432), (423, 402, 450, 471), (391, 410, 458, 439), (429, 398, 446, 477), (386, 387, 435, 434), (387, 409, 457, 435), (411, 388, 436, 459), (430, 396, 444, 478), (388, 389, 437, 436), (421, 424, 472, 469), (412, 390, 438, 460), (385, 426, 474, 433), (390, 391, 439, 438), (425, 423, 471, 473), (399, 413, 461, 447), (403, 431, 479, 451), (392, 393, 441, 440), (426, 417, 465, 474), (397, 414, 462, 445), (401, 386, 434, 449), (394, 395, 443, 442), (413, 427, 475, 461), (415, 392, 440, 463), (427, 404, 452, 475), (396, 397, 445, 444), (414, 428, 476, 462), (410, 416, 464, 458), (428, 407, 455, 476), (398, 399, 447, 446), (408, 415, 463, 456), (405, 411, 459, 453), (400, 401, 449, 448), (416, 429, 477, 464), (417, 394, 442, 465), (402, 403, 451, 450), (424, 418, 466, 472), (418, 400, 448, 466), (404, 405, 453, 452), (419, 430, 478, 467), (406, 419, 467, 454), (395, 406, 454, 443), (431, 422, 470, 479), (420, 421, 469, 468), (480, 483, 484, 486), (481, 485, 484, 483), (482, 486, 484, 485), (487, 490, 491, 493), (488, 492, 491, 490), (489, 493, 491, 492), (494, 497, 498, 500), (495, 499, 498, 497), (496, 500, 498, 499), (501, 504, 505, 507), (502, 506, 505, 504), (503, 507, 505, 506), (508, 511, 512, 514), (509, 513, 512, 511), (510, 514, 512, 513), (515, 518, 519, 521), (516, 520, 519, 518), (517, 521, 519, 520), (522, 525, 526, 528), (523, 527, 526, 525), (524, 528, 526, 527), (529, 532, 533, 535), (530, 534, 533, 532), (531, 535, 533, 534), (480, 487, 493, 483), (483, 493, 489, 481), (481, 502, 504, 485), (485, 504, 501, 482), (488, 494, 500, 492), (492, 500, 496, 489), (495, 503, 506, 499), (499, 506, 502, 496), (482, 509, 511, 486), (486, 511, 508, 480), (487, 515, 521, 490), (490, 521, 517, 488), (494, 522, 528, 497), (497, 528, 524, 495), (503, 529, 535, 507), (507, 535, 531, 501), (509, 531, 534, 513), (513, 534, 530, 510), (523, 530, 532, 527), (527, 532, 529, 524), (516, 523, 525, 520), (520, 525, 522, 517), (510, 516, 518, 514), (514, 518, 515, 508), (480, 508, 515, 487)])
me_cube.polygons.foreach_set('use_smooth', [0, 1, 1, 1, 1, 0, 0, 1, 1, 1, 1, 0, 0, 1, 1, 1, 1, 0, 0, 1, 1, 1, 1, 0, 0, 1, 1, 1, 1, 0, 0, 1, 1, 1, 1, 0, 0, 1, 1, 1, 1, 0, 0, 1, 1, 1, 1, 0, 0, 1, 1, 1, 1, 0, 0, 1, 1, 1, 1, 0, 0, 1, 1, 1, 1, 0, 0, 1, 1, 1, 1, 0, 0, 1, 1, 1, 1, 0, 0, 1, 1, 1, 1, 0, 0, 1, 1, 1, 1, 0, 0, 1, 1, 1, 1, 0, 0, 1, 1, 1, 1, 0, 0, 1, 1, 1, 1, 0, 0, 1, 1, 1, 1, 0, 0, 1, 1, 1, 1, 0, 0, 1, 1, 1, 1, 0, 0, 1, 1, 1, 1, 0, 0, 1, 1, 1, 1, 0, 0, 1, 1, 1, 1, 0, 0, 1, 1, 1, 1, 0, 0, 1, 1, 1, 1, 0, 0, 1, 1, 1, 1, 0, 0, 1, 1, 1, 1, 0, 0, 1, 1, 1, 1, 0, 0, 1, 1, 1, 1, 0, 0, 1, 1, 1, 1, 0, 0, 1, 1, 1, 1, 0, 0, 1, 1, 1, 1, 0, 0, 1, 1, 1, 1, 0, 0, 1, 1, 1, 1, 0, 0, 1, 1, 1, 1, 0, 0, 1, 1, 1, 1, 0, 0, 1, 1, 1, 1, 0, 0, 1, 1, 1, 1, 0, 0, 1, 1, 1, 1, 0, 0, 1, 1, 1, 1, 0, 0, 1, 1, 1, 1, 0, 0, 1, 1, 1, 1, 0, 0, 1, 1, 1, 1, 0, 0, 1, 1, 1, 1, 0, 0, 1, 1, 1, 1, 0, 0, 1, 1, 1, 1, 0, 0, 1, 1, 1, 1, 0, 0, 0, 0, 0, 0, 0, 0, 0, 0, 0, 0, 0, 0, 0, 0, 0, 0, 0, 0, 0, 0, 0, 0, 0, 0, 0, 0, 0, 0, 0, 0, 0, 0, 0, 0, 0, 0, 0, 0, 0, 0, 0, 0, 0, 0, 0, 0, 0, 0, 0, 0, 0, 0, 0, 0, 1, 0, 0, 0, 0, 0, 0, 0, 0, 0, 0, 0, 0, 0, 0, 0, 0, 0, 0, 0, 0, 0, 0, 0, 0, 0, 0, 0, 0, 0, 0, 0, 0, 0, 0, 0, 0, 0, 0, 0, 0, 0, 0, 0, 0, 0, 0, 0, 1, 1, 1, 1, 1, 1, 1, 1, 1, 1, 1, 1, 1, 1, 1, 1, 1, 1, 1, 1, 1, 1, 1, 1, 1, 1, 1, 1, 1, 1, 1, 1, 1, 1, 1, 1, 1, 1, 1, 1, 1, 1, 1, 1, 1, 1, 1, 1, 0, 0, 0, 0, 0, 0, 0, 0, 0, 0, 0, 0, 0, 0, 0, 0, 0, 0, 0, 0, 0, 0, 0, 0, 0, 0, 0, 0, 0, 0, 0, 0, 0, 0, 0, 0, 0, 0, 0, 0, 0, 0, 0, 0, 0, 0, 0, 0, 0])
me_cube.polygons.foreach_set('material_index', [3, 3, 3, 3, 3, 2, 3, 3, 3, 3, 3, 2, 3, 3, 3, 3, 3, 2, 3, 3, 3, 3, 3, 2, 3, 3, 3, 3, 3, 2, 3, 3, 3, 3, 3, 2, 3, 3, 3, 3, 3, 2, 3, 3, 3, 3, 3, 2, 3, 3, 3, 3, 3, 2, 3, 3, 3, 3, 3, 2, 3, 3, 3, 3, 3, 2, 3, 3, 3, 3, 3, 2, 3, 3, 3, 3, 3, 2, 3, 3, 3, 3, 3, 2, 3, 3, 3, 3, 3, 2, 3, 3, 3, 3, 3, 2, 3, 3, 3, 3, 3, 2, 3, 3, 3, 3, 3, 2, 3, 3, 3, 3, 3, 2, 3, 3, 3, 3, 3, 2, 3, 3, 3, 3, 3, 2, 3, 3, 3, 3, 3, 2, 3, 3, 3, 3, 3, 2, 3, 3, 3, 3, 3, 2, 3, 3, 3, 3, 3, 2, 3, 3, 3, 3, 3, 2, 3, 3, 3, 3, 3, 2, 3, 3, 3, 3, 3, 2, 3, 3, 3, 3, 3, 2, 3, 3, 3, 3, 3, 2, 3, 3, 3, 3, 3, 2, 3, 3, 3, 3, 3, 2, 3, 3, 3, 3, 3, 2, 3, 3, 3, 3, 3, 2, 3, 3, 3, 3, 3, 2, 3, 3, 3, 3, 3, 2, 3, 3, 3, 3, 3, 2, 3, 3, 3, 3, 3, 2, 3, 3, 3, 3, 3, 2, 3, 3, 3, 3, 3, 2, 3, 3, 3, 3, 3, 2, 3, 3, 3, 3, 3, 2, 3, 3, 3, 3, 3, 2, 3, 3, 3, 3, 3, 2, 3, 3, 3, 3, 3, 2, 3, 3, 3, 3, 3, 2, 3, 3, 3, 3, 3, 2, 3, 3, 3, 3, 3, 2, 0, 0, 0, 0, 0, 0, 2, 1, 2, 2, 2, 2, 2, 2, 2, 2, 2, 2, 2, 2, 2, 2, 2, 2, 2, 2, 2, 2, 2, 2, 2, 2, 2, 2, 2, 2, 2, 2, 2, 2, 2, 2, 2, 2, 2, 2, 2, 2, 2, 2, 2, 2, 2, 2, 2, 1, 1, 1, 1, 1, 1, 1, 1, 1, 1, 1, 1, 1, 1, 1, 1, 1, 1, 1, 1, 1, 1, 1, 1, 1, 1, 1, 1, 1, 1, 1, 1, 1, 1, 1, 1, 1, 1, 1, 1, 1, 1, 1, 1, 1, 1, 1, 1, 1, 1, 1, 1, 1, 1, 1, 1, 1, 1, 1, 1, 1, 1, 1, 1, 1, 1, 1, 1, 1, 1, 1, 1, 1, 1, 1, 1, 1, 1, 1, 1, 1, 1, 1, 1, 1, 1, 1, 1, 1, 1, 1, 1, 1, 1, 1, 1, 0, 0, 0, 0, 0, 0, 0, 0, 0, 0, 0, 0, 0, 0, 0, 0, 0, 0, 0, 0, 0, 0, 0, 0, 0, 0, 0, 0, 0, 0, 0, 0, 0, 0, 0, 0, 0, 0, 0, 0, 0, 0, 0, 0, 0, 0, 0, 0, 0])
me_cube.materials.append(mat_box)
me_cube.materials.append(mat_knob)
me_cube.materials.append(mat_membrane)
me_cube.materials.append(mat_ring)
me_cube.use_remesh_preserve_volume = False
me_cube.use_remesh_preserve_attributes = False
me_cube.use_mirror_vertex_groups = False
me_cube.update()

# ---- objects
ob_cube = bpy.data.objects.new('Cube', me_cube)
ob_lamp = bpy.data.objects.new('Lamp', light_lamp)
ob_camera = bpy.data.objects.new('Camera', cam_camera)

# ---- transforms, parenting, visibility, modifiers, constraints
ob_cube.location = (0.0, 0.0, 0.0)
ob_cube.rotation_euler = (0.0, 1.571, 0.0)
ob_cube.lock_rotations_4d = False
ob_cube.empty_display_type = 'ARROWS'
ob_cube.lineart.crease_threshold = 0.0
ob_lamp.location = (3.059, 1.304, 1.094)
ob_lamp.rotation_euler = (0.6503, 0.05522, 1.866)
ob_lamp.lock_rotations_4d = False
ob_lamp.empty_display_type = 'ARROWS'
ob_lamp.color = (0.0, 0.0, 0.0, 0.0)
ob_lamp.lineart.crease_threshold = 0.0
ob_camera.location = (4.885, 0.2524, 0.6199)
ob_camera.rotation_euler = (1.445, 0.01074, 1.621)
ob_camera.lock_rotations_4d = False
ob_camera.empty_display_type = 'ARROWS'
ob_camera.color = (0.0, 0.0, 0.0, 0.0)
ob_camera.display_type = 'WIRE'
ob_camera.lineart.crease_threshold = 0.0

# ---- collection membership
col_collection_1.objects.link(ob_cube)
col_collection_1.objects.link(ob_lamp)
col_collection_1.objects.link(ob_camera)

# ---- scene / render settings (as saved in the file)
scene.camera = ob_camera
scene.frame_start = 1; scene.frame_end = 250; scene.frame_set(1)
scene.render.engine = 'BLENDER_EEVEE_NEXT'
scene.render.resolution_percentage = 50
scene.render.dither_intensity = 0.0
scene.cycles.use_denoising = False
scene.cycles.samples = 128
scene.cycles.sampling_pattern = 'TABULATED_SOBOL'
scene.cycles.use_adaptive_sampling = False
scene.cycles.use_light_tree = False
scene.cycles.blur_glossy = 0.0
scene.cycles.sample_clamp_indirect = 0.0
scene.view_settings.view_transform = 'Standard'
bpy.context.view_layer.update()
